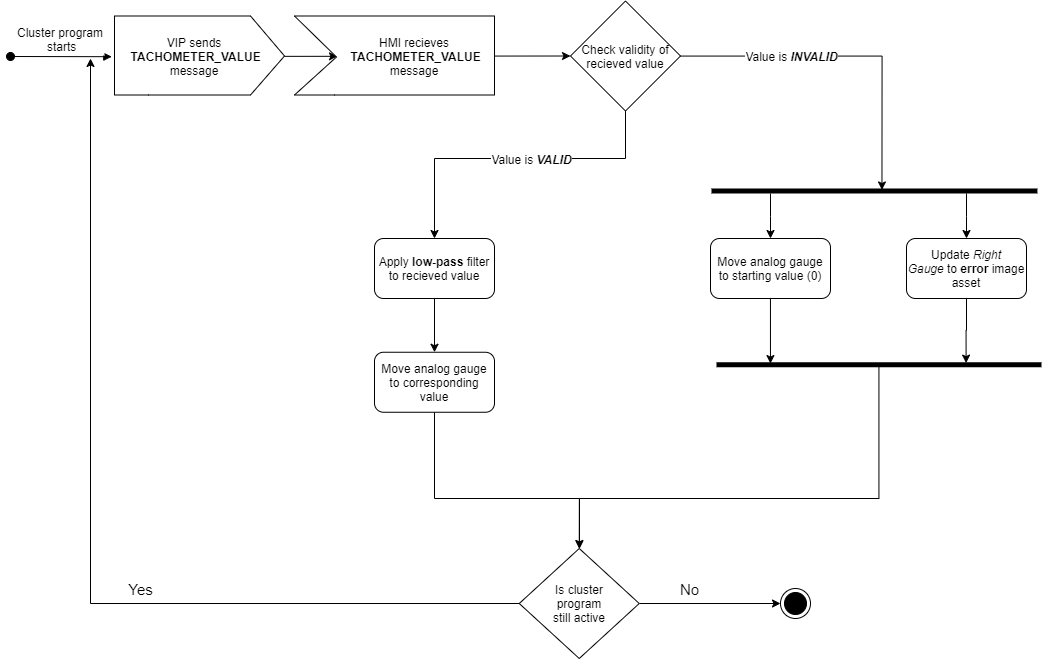

The diagram above was exported from draw.io. Its source (the exported page's mxGraphModel, read from the mxfile embedded in the PNG):
<mxGraphModel dx="2253" dy="799" grid="1" gridSize="10" guides="1" tooltips="1" connect="1" arrows="1" fold="1" page="1" pageScale="1" pageWidth="827" pageHeight="1169" math="0" shadow="0">
  <root>
    <mxCell id="0" />
    <mxCell id="1" parent="0" />
    <mxCell id="zDgJxYDyZ430KHNFPg7d-7" value="Cluster program&#10; starts" style="verticalAlign=bottom;startArrow=oval;endArrow=block;startSize=8;shadow=0;strokeWidth=1;fontSize=12;entryX=-0.016;entryY=0.407;entryDx=0;entryDy=0;entryPerimeter=0;" edge="1" parent="1" target="zDgJxYDyZ430KHNFPg7d-9">
      <mxGeometry relative="1" as="geometry">
        <mxPoint x="-70" y="248" as="sourcePoint" />
        <mxPoint x="200" y="110" as="targetPoint" />
        <mxPoint as="offset" />
      </mxGeometry>
    </mxCell>
    <mxCell id="zDgJxYDyZ430KHNFPg7d-8" style="edgeStyle=orthogonalEdgeStyle;rounded=0;orthogonalLoop=1;jettySize=auto;html=1;entryX=0.215;entryY=0.403;entryDx=0;entryDy=0;entryPerimeter=0;" edge="1" parent="1" source="zDgJxYDyZ430KHNFPg7d-9" target="zDgJxYDyZ430KHNFPg7d-10">
      <mxGeometry relative="1" as="geometry">
        <Array as="points">
          <mxPoint x="194" y="247.5" />
        </Array>
      </mxGeometry>
    </mxCell>
    <mxCell id="zDgJxYDyZ430KHNFPg7d-9" value="" style="verticalLabelPosition=bottom;verticalAlign=top;html=1;shape=mxgraph.basic.polygon;polyCoords=[[0,0],[0.8,0],[1,0.4],[1,0.4],[0.8,0.79],[0.2,0.79],[0,0.79],[0,0.25]];polyline=0;" vertex="1" parent="1">
      <mxGeometry x="34" y="207.5" width="170" height="100" as="geometry" />
    </mxCell>
    <mxCell id="zDgJxYDyZ430KHNFPg7d-19" style="edgeStyle=orthogonalEdgeStyle;rounded=0;orthogonalLoop=1;jettySize=auto;html=1;fontSize=12;entryX=0;entryY=0.5;entryDx=0;entryDy=0;exitX=0.98;exitY=0.425;exitDx=0;exitDy=0;exitPerimeter=0;" edge="1" parent="1" source="zDgJxYDyZ430KHNFPg7d-10" target="zDgJxYDyZ430KHNFPg7d-16">
      <mxGeometry relative="1" as="geometry">
        <mxPoint x="650" y="120" as="targetPoint" />
        <Array as="points">
          <mxPoint x="410" y="248" />
        </Array>
      </mxGeometry>
    </mxCell>
    <mxCell id="zDgJxYDyZ430KHNFPg7d-10" value="" style="verticalLabelPosition=bottom;verticalAlign=top;html=1;shape=mxgraph.basic.polygon;polyCoords=[[0,0],[1,0],[1,0.4],[1,0.4],[1,0.79],[0.2,0.79],[0,0.79],[0.21,0.41]];polyline=0;" vertex="1" parent="1">
      <mxGeometry x="214" y="207.5" width="200" height="100" as="geometry" />
    </mxCell>
    <mxCell id="zDgJxYDyZ430KHNFPg7d-11" value="VIP sends&lt;br&gt;&amp;nbsp;&lt;b&gt;TACHOMETER_VALUE&lt;br&gt;&lt;/b&gt;message" style="text;html=1;strokeColor=none;fillColor=none;align=center;verticalAlign=middle;whiteSpace=wrap;rounded=0;" vertex="1" parent="1">
      <mxGeometry x="54" y="217.5" width="120" height="60" as="geometry" />
    </mxCell>
    <mxCell id="zDgJxYDyZ430KHNFPg7d-14" value="HMI recieves&lt;br&gt;&amp;nbsp;&lt;b&gt;TACHOMETER_VALUE&lt;br&gt;&lt;/b&gt;message" style="text;html=1;strokeColor=none;fillColor=none;align=center;verticalAlign=middle;whiteSpace=wrap;rounded=0;" vertex="1" parent="1">
      <mxGeometry x="274" y="217.5" width="120" height="60" as="geometry" />
    </mxCell>
    <mxCell id="zDgJxYDyZ430KHNFPg7d-63" style="edgeStyle=orthogonalEdgeStyle;rounded=0;orthogonalLoop=1;jettySize=auto;html=1;entryX=0.291;entryY=0.477;entryDx=0;entryDy=0;entryPerimeter=0;fontSize=15;" edge="1" parent="1" source="zDgJxYDyZ430KHNFPg7d-16" target="zDgJxYDyZ430KHNFPg7d-31">
      <mxGeometry relative="1" as="geometry" />
    </mxCell>
    <mxCell id="zDgJxYDyZ430KHNFPg7d-68" style="edgeStyle=orthogonalEdgeStyle;rounded=0;orthogonalLoop=1;jettySize=auto;html=1;entryX=0.5;entryY=0;entryDx=0;entryDy=0;fontSize=15;" edge="1" parent="1" source="zDgJxYDyZ430KHNFPg7d-16" target="zDgJxYDyZ430KHNFPg7d-22">
      <mxGeometry relative="1" as="geometry">
        <Array as="points">
          <mxPoint x="545" y="350" />
          <mxPoint x="354" y="350" />
        </Array>
      </mxGeometry>
    </mxCell>
    <mxCell id="zDgJxYDyZ430KHNFPg7d-16" value="Check validity of recieved value" style="rhombus;whiteSpace=wrap;html=1;fontSize=12;" vertex="1" parent="1">
      <mxGeometry x="490" y="192.5" width="110" height="110" as="geometry" />
    </mxCell>
    <mxCell id="zDgJxYDyZ430KHNFPg7d-39" style="edgeStyle=orthogonalEdgeStyle;rounded=0;orthogonalLoop=1;jettySize=auto;html=1;entryX=0.5;entryY=0;entryDx=0;entryDy=0;fontSize=12;" edge="1" parent="1" source="zDgJxYDyZ430KHNFPg7d-22" target="zDgJxYDyZ430KHNFPg7d-38">
      <mxGeometry relative="1" as="geometry" />
    </mxCell>
    <mxCell id="zDgJxYDyZ430KHNFPg7d-22" value="Apply &lt;b&gt;low-pass&lt;/b&gt; filter to recieved value" style="rounded=1;whiteSpace=wrap;html=1;fontSize=12;" vertex="1" parent="1">
      <mxGeometry x="294" y="430" width="120" height="60" as="geometry" />
    </mxCell>
    <mxCell id="zDgJxYDyZ430KHNFPg7d-24" value="Value is &lt;b&gt;&lt;i&gt;VALID&lt;/i&gt;&lt;/b&gt;" style="edgeLabel;html=1;align=center;verticalAlign=middle;resizable=0;points=[];fontSize=12;" vertex="1" connectable="0" parent="1">
      <mxGeometry x="450" y="350" as="geometry" />
    </mxCell>
    <mxCell id="zDgJxYDyZ430KHNFPg7d-73" style="edgeStyle=orthogonalEdgeStyle;rounded=0;orthogonalLoop=1;jettySize=auto;html=1;fontSize=15;entryX=0.261;entryY=0.834;entryDx=0;entryDy=0;entryPerimeter=0;" edge="1" parent="1" source="zDgJxYDyZ430KHNFPg7d-30" target="zDgJxYDyZ430KHNFPg7d-48">
      <mxGeometry relative="1" as="geometry" />
    </mxCell>
    <mxCell id="zDgJxYDyZ430KHNFPg7d-30" value="Move analog gauge to starting value (0)" style="rounded=1;whiteSpace=wrap;html=1;fontSize=12;" vertex="1" parent="1">
      <mxGeometry x="630" y="430" width="120" height="60" as="geometry" />
    </mxCell>
    <mxCell id="zDgJxYDyZ430KHNFPg7d-52" style="edgeStyle=orthogonalEdgeStyle;rounded=0;orthogonalLoop=1;jettySize=auto;html=1;fontSize=12;" edge="1" parent="1" source="zDgJxYDyZ430KHNFPg7d-31" target="zDgJxYDyZ430KHNFPg7d-30">
      <mxGeometry relative="1" as="geometry">
        <Array as="points">
          <mxPoint x="690" y="408" />
          <mxPoint x="690" y="408" />
        </Array>
      </mxGeometry>
    </mxCell>
    <mxCell id="zDgJxYDyZ430KHNFPg7d-53" style="edgeStyle=orthogonalEdgeStyle;rounded=0;orthogonalLoop=1;jettySize=auto;html=1;fontSize=12;" edge="1" parent="1" source="zDgJxYDyZ430KHNFPg7d-31" target="zDgJxYDyZ430KHNFPg7d-32">
      <mxGeometry relative="1" as="geometry">
        <Array as="points">
          <mxPoint x="886" y="408" />
          <mxPoint x="886" y="408" />
        </Array>
      </mxGeometry>
    </mxCell>
    <mxCell id="zDgJxYDyZ430KHNFPg7d-31" value="" style="html=1;points=[];perimeter=orthogonalPerimeter;fillColor=#000000;strokeColor=none;fontSize=12;rotation=90;" vertex="1" parent="1">
      <mxGeometry x="791.46" y="219.53" width="5" height="325.93" as="geometry" />
    </mxCell>
    <mxCell id="zDgJxYDyZ430KHNFPg7d-76" style="edgeStyle=orthogonalEdgeStyle;rounded=0;orthogonalLoop=1;jettySize=auto;html=1;fontSize=15;entryX=0.17;entryY=0.232;entryDx=0;entryDy=0;entryPerimeter=0;" edge="1" parent="1" source="zDgJxYDyZ430KHNFPg7d-32" target="zDgJxYDyZ430KHNFPg7d-48">
      <mxGeometry relative="1" as="geometry" />
    </mxCell>
    <mxCell id="zDgJxYDyZ430KHNFPg7d-32" value="Update&amp;nbsp;&lt;i&gt;Right Gauge&lt;/i&gt;&amp;nbsp;to&amp;nbsp;&lt;b&gt;error&amp;nbsp;&lt;/b&gt;image asset" style="rounded=1;whiteSpace=wrap;html=1;fontSize=12;" vertex="1" parent="1">
      <mxGeometry x="826" y="430" width="120" height="60" as="geometry" />
    </mxCell>
    <mxCell id="zDgJxYDyZ430KHNFPg7d-40" style="edgeStyle=orthogonalEdgeStyle;rounded=0;orthogonalLoop=1;jettySize=auto;html=1;fontSize=12;entryX=0.5;entryY=0;entryDx=0;entryDy=0;" edge="1" parent="1" source="zDgJxYDyZ430KHNFPg7d-38" target="zDgJxYDyZ430KHNFPg7d-45">
      <mxGeometry relative="1" as="geometry">
        <mxPoint x="264.0625" y="655.145" as="targetPoint" />
        <Array as="points">
          <mxPoint x="354" y="690" />
          <mxPoint x="499" y="690" />
        </Array>
      </mxGeometry>
    </mxCell>
    <mxCell id="zDgJxYDyZ430KHNFPg7d-38" value="Move analog gauge to corresponding value" style="rounded=1;whiteSpace=wrap;html=1;fontSize=12;" vertex="1" parent="1">
      <mxGeometry x="294" y="543.75" width="120" height="60" as="geometry" />
    </mxCell>
    <mxCell id="zDgJxYDyZ430KHNFPg7d-56" style="edgeStyle=orthogonalEdgeStyle;rounded=0;orthogonalLoop=1;jettySize=auto;html=1;fontSize=12;" edge="1" parent="1" source="zDgJxYDyZ430KHNFPg7d-45">
      <mxGeometry relative="1" as="geometry">
        <mxPoint x="10" y="250" as="targetPoint" />
      </mxGeometry>
    </mxCell>
    <mxCell id="zDgJxYDyZ430KHNFPg7d-57" value="Yes" style="edgeLabel;html=1;align=center;verticalAlign=middle;resizable=0;points=[];fontSize=15;" vertex="1" connectable="0" parent="zDgJxYDyZ430KHNFPg7d-56">
      <mxGeometry x="-0.1472" y="-5" relative="1" as="geometry">
        <mxPoint x="36.25" y="-10" as="offset" />
      </mxGeometry>
    </mxCell>
    <mxCell id="zDgJxYDyZ430KHNFPg7d-58" style="edgeStyle=orthogonalEdgeStyle;rounded=0;orthogonalLoop=1;jettySize=auto;html=1;fontSize=15;" edge="1" parent="1" source="zDgJxYDyZ430KHNFPg7d-45">
      <mxGeometry relative="1" as="geometry">
        <mxPoint x="700" y="794.9999999999998" as="targetPoint" />
      </mxGeometry>
    </mxCell>
    <mxCell id="zDgJxYDyZ430KHNFPg7d-60" value="No" style="edgeLabel;html=1;align=center;verticalAlign=middle;resizable=0;points=[];fontSize=15;" vertex="1" connectable="0" parent="zDgJxYDyZ430KHNFPg7d-58">
      <mxGeometry x="-0.2979" y="-1" relative="1" as="geometry">
        <mxPoint y="-16" as="offset" />
      </mxGeometry>
    </mxCell>
    <mxCell id="zDgJxYDyZ430KHNFPg7d-45" value="Is cluster&lt;br&gt;&amp;nbsp;program&amp;nbsp;&lt;br&gt;still active" style="rhombus;whiteSpace=wrap;html=1;fontSize=12;" vertex="1" parent="1">
      <mxGeometry x="438.75" y="740" width="120" height="110" as="geometry" />
    </mxCell>
    <mxCell id="zDgJxYDyZ430KHNFPg7d-70" style="edgeStyle=orthogonalEdgeStyle;rounded=0;orthogonalLoop=1;jettySize=auto;html=1;fontSize=15;" edge="1" parent="1" source="zDgJxYDyZ430KHNFPg7d-48" target="zDgJxYDyZ430KHNFPg7d-45">
      <mxGeometry relative="1" as="geometry">
        <Array as="points">
          <mxPoint x="799" y="556" />
          <mxPoint x="799" y="690" />
          <mxPoint x="499" y="690" />
        </Array>
      </mxGeometry>
    </mxCell>
    <mxCell id="zDgJxYDyZ430KHNFPg7d-48" value="" style="html=1;points=[];perimeter=orthogonalPerimeter;fillColor=#000000;strokeColor=none;fontSize=12;rotation=90;" vertex="1" parent="1">
      <mxGeometry x="796" y="393.75" width="5" height="325" as="geometry" />
    </mxCell>
    <mxCell id="zDgJxYDyZ430KHNFPg7d-61" value="" style="ellipse;html=1;shape=endState;fillColor=#000000;strokeColor=#000000;" vertex="1" parent="1">
      <mxGeometry x="700" y="780" width="30" height="30" as="geometry" />
    </mxCell>
    <mxCell id="zDgJxYDyZ430KHNFPg7d-64" value="Value is &lt;b&gt;&lt;i&gt;INVALID&lt;/i&gt;&lt;/b&gt;" style="edgeLabel;html=1;align=center;verticalAlign=middle;resizable=0;points=[];fontSize=12;" vertex="1" connectable="0" parent="1">
      <mxGeometry x="710" y="247.5" as="geometry" />
    </mxCell>
  </root>
</mxGraphModel>